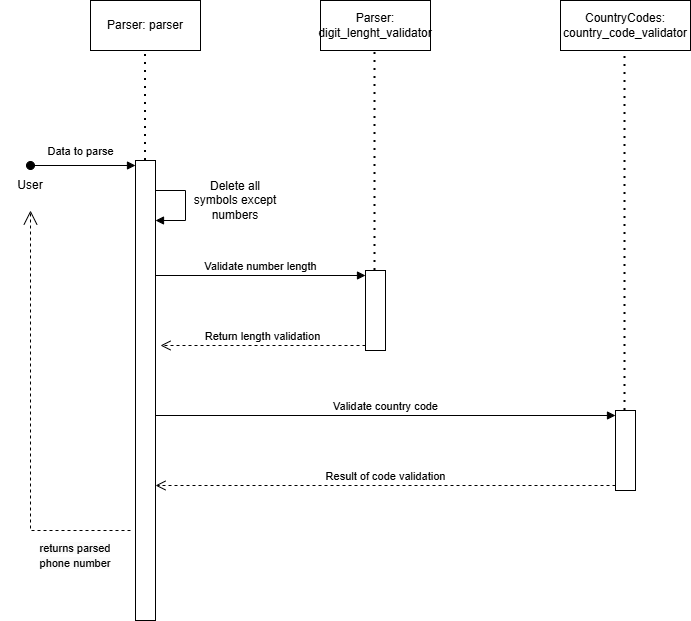

The diagram above was exported from draw.io. Its source (the exported page's mxGraphModel, read from the mxfile embedded in the PNG):
<mxGraphModel dx="1094" dy="897" grid="1" gridSize="10" guides="1" tooltips="1" connect="1" arrows="1" fold="1" page="1" pageScale="1" pageWidth="827" pageHeight="1169" math="0" shadow="0">
  <root>
    <mxCell id="0" />
    <mxCell id="1" parent="0" />
    <mxCell id="5M0wfWqndk_fuIVnHUAn-1" parent="1" style="html=1;whiteSpace=wrap;" value="Parser: parser" vertex="1">
      <mxGeometry height="50" width="110" x="100" y="60" as="geometry" />
    </mxCell>
    <mxCell id="5M0wfWqndk_fuIVnHUAn-2" parent="1" style="html=1;whiteSpace=wrap;" value="Parser: digit_lenght_validator" vertex="1">
      <mxGeometry height="50" width="110" x="330" y="60" as="geometry" />
    </mxCell>
    <mxCell id="5M0wfWqndk_fuIVnHUAn-3" parent="1" style="html=1;whiteSpace=wrap;" value="CountryCodes: country_code_validator" vertex="1">
      <mxGeometry height="50" width="130" x="570" y="60" as="geometry" />
    </mxCell>
    <mxCell id="5M0wfWqndk_fuIVnHUAn-4" parent="1" style="html=1;points=[[0,0,0,0,5],[0,1,0,0,-5],[1,0,0,0,5],[1,1,0,0,-5]];perimeter=orthogonalPerimeter;outlineConnect=0;targetShapes=umlLifeline;portConstraint=eastwest;newEdgeStyle={&quot;curved&quot;:0,&quot;rounded&quot;:0};" value="" vertex="1">
      <mxGeometry height="460" width="20" x="145" y="220" as="geometry" />
    </mxCell>
    <mxCell id="5M0wfWqndk_fuIVnHUAn-5" edge="1" parent="1" style="html=1;verticalAlign=bottom;startArrow=oval;endArrow=block;startSize=8;curved=0;rounded=0;entryX=0;entryY=0;entryDx=0;entryDy=5;" target="5M0wfWqndk_fuIVnHUAn-4" value="Data to parse">
      <mxGeometry relative="1" x="-0.0476" y="5" as="geometry">
        <mxPoint as="offset" />
        <mxPoint x="40" y="225" as="sourcePoint" />
      </mxGeometry>
    </mxCell>
    <mxCell id="5M0wfWqndk_fuIVnHUAn-7" edge="1" parent="1" source="5M0wfWqndk_fuIVnHUAn-4" style="endArrow=none;dashed=1;html=1;dashPattern=1 3;strokeWidth=2;rounded=0;entryX=0.5;entryY=1;entryDx=0;entryDy=0;" target="5M0wfWqndk_fuIVnHUAn-1" value="">
      <mxGeometry height="50" relative="1" width="50" as="geometry">
        <mxPoint x="170" y="200" as="sourcePoint" />
        <mxPoint x="170" y="150" as="targetPoint" />
      </mxGeometry>
    </mxCell>
    <mxCell id="5M0wfWqndk_fuIVnHUAn-8" parent="1" style="html=1;points=[[0,0,0,0,5],[0,1,0,0,-5],[1,0,0,0,5],[1,1,0,0,-5]];perimeter=orthogonalPerimeter;outlineConnect=0;targetShapes=umlLifeline;portConstraint=eastwest;newEdgeStyle={&quot;curved&quot;:0,&quot;rounded&quot;:0};" value="" vertex="1">
      <mxGeometry height="80" width="20" x="375" y="330" as="geometry" />
    </mxCell>
    <mxCell id="5M0wfWqndk_fuIVnHUAn-9" edge="1" parent="1" source="5M0wfWqndk_fuIVnHUAn-4" style="html=1;verticalAlign=bottom;endArrow=block;curved=0;rounded=0;entryX=0;entryY=0;entryDx=0;entryDy=5;" target="5M0wfWqndk_fuIVnHUAn-8" value="Validate number length">
      <mxGeometry relative="1" as="geometry">
        <mxPoint x="310" y="275" as="sourcePoint" />
      </mxGeometry>
    </mxCell>
    <mxCell id="5M0wfWqndk_fuIVnHUAn-10" edge="1" parent="1" source="5M0wfWqndk_fuIVnHUAn-8" style="html=1;verticalAlign=bottom;endArrow=open;dashed=1;endSize=8;curved=0;rounded=0;" value="Return length validation">
      <mxGeometry relative="1" x="0.0049" as="geometry">
        <mxPoint as="offset" />
        <mxPoint x="170" y="405" as="targetPoint" />
      </mxGeometry>
    </mxCell>
    <mxCell id="5M0wfWqndk_fuIVnHUAn-11" edge="1" parent="1" source="5M0wfWqndk_fuIVnHUAn-8" style="endArrow=none;dashed=1;html=1;dashPattern=1 3;strokeWidth=2;rounded=0;entryX=0.5;entryY=1;entryDx=0;entryDy=0;" value="">
      <mxGeometry height="50" relative="1" width="50" as="geometry">
        <mxPoint x="384.5" y="220" as="sourcePoint" />
        <mxPoint x="384.5" y="110" as="targetPoint" />
      </mxGeometry>
    </mxCell>
    <mxCell id="5M0wfWqndk_fuIVnHUAn-12" parent="1" style="html=1;points=[[0,0,0,0,5],[0,1,0,0,-5],[1,0,0,0,5],[1,1,0,0,-5]];perimeter=orthogonalPerimeter;outlineConnect=0;targetShapes=umlLifeline;portConstraint=eastwest;newEdgeStyle={&quot;curved&quot;:0,&quot;rounded&quot;:0};" value="" vertex="1">
      <mxGeometry height="80" width="20" x="625" y="470" as="geometry" />
    </mxCell>
    <mxCell id="5M0wfWqndk_fuIVnHUAn-13" edge="1" parent="1" source="5M0wfWqndk_fuIVnHUAn-4" style="html=1;verticalAlign=bottom;endArrow=block;curved=0;rounded=0;entryX=0;entryY=0;entryDx=0;entryDy=5;" target="5M0wfWqndk_fuIVnHUAn-12" value="Validate country code">
      <mxGeometry relative="1" as="geometry">
        <mxPoint x="550" y="415" as="sourcePoint" />
      </mxGeometry>
    </mxCell>
    <mxCell id="5M0wfWqndk_fuIVnHUAn-14" edge="1" parent="1" source="5M0wfWqndk_fuIVnHUAn-12" style="html=1;verticalAlign=bottom;endArrow=open;dashed=1;endSize=8;curved=0;rounded=0;exitX=0;exitY=1;exitDx=0;exitDy=-5;" target="5M0wfWqndk_fuIVnHUAn-4" value="Result of code validation">
      <mxGeometry relative="1" as="geometry">
        <mxPoint x="550" y="485" as="targetPoint" />
      </mxGeometry>
    </mxCell>
    <mxCell id="5M0wfWqndk_fuIVnHUAn-15" edge="1" parent="1" source="5M0wfWqndk_fuIVnHUAn-12" style="endArrow=none;dashed=1;html=1;dashPattern=1 3;strokeWidth=2;rounded=0;entryX=0.5;entryY=1;entryDx=0;entryDy=0;" value="">
      <mxGeometry height="50" relative="1" width="50" as="geometry">
        <mxPoint x="634.5" y="220" as="sourcePoint" />
        <mxPoint x="634.5" y="110" as="targetPoint" />
      </mxGeometry>
    </mxCell>
    <mxCell id="5M0wfWqndk_fuIVnHUAn-17" edge="1" parent="1" style="html=1;align=left;spacingLeft=2;endArrow=block;rounded=0;edgeStyle=orthogonalEdgeStyle;curved=0;rounded=0;" value="">
      <mxGeometry relative="1" x="0.6667" y="20" as="geometry">
        <mxPoint as="offset" />
        <Array as="points">
          <mxPoint x="195" y="280" />
        </Array>
        <mxPoint x="165" y="250" as="sourcePoint" />
        <mxPoint x="165" y="280" as="targetPoint" />
      </mxGeometry>
    </mxCell>
    <mxCell id="5M0wfWqndk_fuIVnHUAn-20" parent="1" style="text;html=1;whiteSpace=wrap;strokeColor=none;fillColor=none;align=center;verticalAlign=middle;rounded=0;" value="&lt;font style=&quot;font-size: 11px;&quot;&gt;&lt;span style=&quot;color: light-dark(rgb(0, 0, 0), rgb(237, 237, 237)); font-family: Montserrat, sans-serif; text-align: start; background-color: rgb(250, 250, 250);&quot;&gt;&lt;font style=&quot;color: rgb(0, 0, 0);&quot;&gt;returns parsed phone numbe&lt;/font&gt;&lt;/span&gt;&lt;span style=&quot;font-family: Montserrat, sans-serif; text-align: start; background-color: rgb(250, 250, 250);&quot;&gt;&lt;font style=&quot;color: rgb(0, 0, 0);&quot;&gt;r&lt;/font&gt;&lt;/span&gt;&lt;/font&gt;" vertex="1">
      <mxGeometry height="50" width="90" x="40" y="590" as="geometry" />
    </mxCell>
    <mxCell id="5M0wfWqndk_fuIVnHUAn-21" edge="1" parent="1" style="endArrow=open;endSize=12;dashed=1;html=1;rounded=0;" value="">
      <mxGeometry relative="1" width="160" as="geometry">
        <Array as="points">
          <mxPoint x="40" y="590" />
        </Array>
        <mxPoint x="140" y="590" as="sourcePoint" />
        <mxPoint x="40" y="270" as="targetPoint" />
      </mxGeometry>
    </mxCell>
    <mxCell id="5M0wfWqndk_fuIVnHUAn-23" parent="1" style="text;html=1;whiteSpace=wrap;strokeColor=none;fillColor=none;align=center;verticalAlign=middle;rounded=0;" value="Delete all symbols except numbers" vertex="1">
      <mxGeometry height="60" width="90" x="200" y="230" as="geometry" />
    </mxCell>
    <mxCell id="5M0wfWqndk_fuIVnHUAn-24" parent="1" style="text;html=1;whiteSpace=wrap;strokeColor=none;fillColor=none;align=center;verticalAlign=middle;rounded=0;" value="User" vertex="1">
      <mxGeometry height="30" width="60" x="10" y="230" as="geometry" />
    </mxCell>
  </root>
</mxGraphModel>